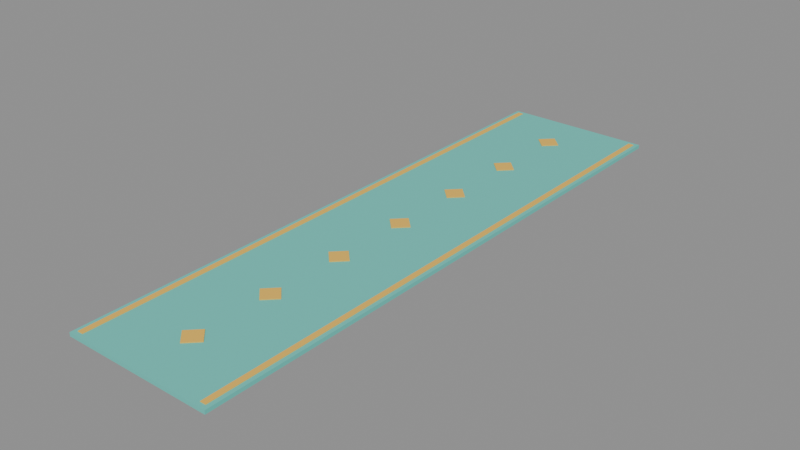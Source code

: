 # Source: model.blend  (saved by Blender 5.2.45; exported with 4.5.12 LTS)
import bpy
from mathutils import Matrix  # noqa: F401  (used for matrix-valued properties, if any)

bpy.ops.wm.read_factory_settings(use_empty=True)
scene = bpy.context.scene
scene.name = 'Scene'

# ---- images (referenced by path relative to the original .blend; pixels are not part of the script)
import os
ASSET_DIR = os.environ.get("B2B_ASSET_DIR", "")  # directory of the original .blend (textures are referenced by path, not embedded)
HERE = os.path.dirname(os.path.abspath(__file__))  # packed textures are extracted next to this script under _unpacked/

def load_image(name, relpath, width, height, colorspace="sRGB"):
    """Load a texture the original file referenced (path relative to the .blend, or extracted next to this script)."""
    p = next((c for c in (os.path.join(HERE, relpath), os.path.join(ASSET_DIR, relpath)) if relpath and os.path.exists(c)), "")
    if p:
        img = bpy.data.images.load(p, check_existing=True)
        img.name = name
    else:  # same state as the original file: an image datablock whose file is absent (Cycles renders it pink)
        img = bpy.data.images.new(name, width, height)
        img.source = "FILE"
        img.filepath = "//" + (relpath or name)
    img.colorspace_settings.name = colorspace
    return img
img_palette_png = load_image('palette.png', '_unpacked/palette.cadebe72.png', 2508, 2508, 'sRGB')

# ---- materials (node trees are filled in below, after node groups)
mat_sharedpalette_v001 = bpy.data.materials.new('SharedPalette_v001')

# ---- material node trees
mat_sharedpalette_v001.use_nodes = True; mat_sharedpalette_v001.node_tree.nodes.clear()
_N = mat_sharedpalette_v001.node_tree.nodes; _L = mat_sharedpalette_v001.node_tree.links
n0 = _N.new('ShaderNodeBsdfPrincipled'); n0.name = 'Principled BSDF'; n0.location = (-200, 100)
n0.inputs[2].default_value = 0.8
n0.inputs[10].default_value = 0.005
n1 = _N.new('ShaderNodeOutputMaterial'); n1.name = 'Material Output'; n1.location = (200, 100)
n2 = _N.new('ShaderNodeTexImage'); n2.name = 'Image Texture'; n2.location = (0, 0)
n2.image = img_palette_png
n2.interpolation = 'Closest'
_L.new(n0.outputs[0], n1.inputs[0])
_L.new(n2.outputs[0], n0.inputs[0])
n1.is_active_output = True

# ---- meshes
me_cube = bpy.data.meshes.new('Cube')
me_cube.from_pydata([(-0.33, -1.29, -0.008), (-0.33, -1.29, -0.008), (-0.33, -1.29, -0.008), (-0.33, -1.29, 0.008), (-0.33, -1.29, 0.008), (-0.33, -1.29, 0.008), (-0.33, 1.29, -0.008), (-0.33, 1.29, -0.008), (-0.33, 1.29, -0.008), (-0.33, 1.29, 0.008), (-0.33, 1.29, 0.008), (-0.33, 1.29, 0.008), (0.33, -1.29, -0.008), (0.33, -1.29, -0.008), (0.33, -1.29, -0.008), (0.33, -1.29, 0.008), (0.33, -1.29, 0.008), (0.33, -1.29, 0.008), (0.33, 1.29, -0.008), (0.33, 1.29, -0.008), (0.33, 1.29, -0.008), (0.33, 1.29, 0.008), (0.33, 1.29, 0.008), (0.33, 1.29, 0.008)], [], [(2, 5, 11), (2, 11, 8), (6, 9, 21), (6, 21, 18), (20, 23, 17), (20, 17, 14), (12, 15, 3), (12, 3, 0), (7, 19, 13), (7, 13, 1), (22, 10, 4), (22, 4, 16)])
_uv = me_cube.uv_layers.new(name='UVMap')
_uv.uv.foreach_set('vector', [0.3906, 0.7654, 0.3906, 0.7654, 0.3906, 0.7654, 0.3906, 0.7654, 0.3906, 0.7654, 0.3906, 0.7654, 0.3906, 0.7654, 0.3906, 0.7654, 0.3906, 0.7654, 0.3906, 0.7654, 0.3906, 0.7654, 0.3906, 0.7654, 0.3906, 0.7654, 0.3906, 0.7654, 0.3906, 0.7654, 0.3906, 0.7654, 0.3906, 0.7654, 0.3906, 0.7654, 0.3906, 0.7654, 0.3906, 0.7654, 0.3906, 0.7654, 0.3906, 0.7654, 0.3906, 0.7654, 0.3906, 0.7654, 0.3906, 0.7654, 0.3906, 0.7654, 0.3906, 0.7654, 0.3906, 0.7654, 0.3906, 0.7654, 0.3906, 0.7654, 0.3906, 0.7654, 0.3906, 0.7654, 0.3906, 0.7654, 0.3906, 0.7654, 0.3906, 0.7654, 0.3906, 0.7654])
me_cube.materials.append(mat_sharedpalette_v001)
me_cube.update()
me_cube.normals_split_custom_set([tuple(v) for v in zip(*[iter([-1.0, 0.0, 0.0, -1.0, 0.0, 0.0, -1.0, 0.0, 0.0, -1.0, 0.0, 0.0, -1.0, 0.0, 0.0, -1.0, 0.0, 0.0, 0.0, 1.0, 0.0, 0.0, 1.0, 0.0, 0.0, 1.0, 0.0, 0.0, 1.0, 0.0, 0.0, 1.0, 0.0, 0.0, 1.0, 0.0, 1.0, 0.0, 0.0, 1.0, 0.0, 0.0, 1.0, 0.0, 0.0, 1.0, 0.0, 0.0, 1.0, 0.0, 0.0, 1.0, 0.0, 0.0, 0.0, -1.0, 0.0, 0.0, -1.0, 0.0, 0.0, -1.0, 0.0, 0.0, -1.0, 0.0, 0.0, -1.0, 0.0, 0.0, -1.0, 0.0, 0.0, 0.0, -1.0, 0.0, 0.0, -1.0, 0.0, 0.0, -1.0, 0.0, 0.0, -1.0, 0.0, 0.0, -1.0, 0.0, 0.0, -1.0, 0.0, 0.0, 1.0, 0.0, 0.0, 1.0, 0.0, 0.0, 1.0, 0.0, 0.0, 1.0, 0.0, 0.0, 1.0, 0.0, 0.0, 1.0])] * 3)])
me_cube_003 = bpy.data.meshes.new('Cube.003')
me_cube_003.from_pydata([(-0.0375, -0.0375, -0.0015), (-0.0375, -0.0375, -0.0015), (-0.0375, -0.0375, -0.0015), (-0.0375, -0.0375, 0.0015), (-0.0375, -0.0375, 0.0015), (-0.0375, -0.0375, 0.0015), (-0.0375, 0.0375, -0.0015), (-0.0375, 0.0375, -0.0015), (-0.0375, 0.0375, -0.0015), (-0.0375, 0.0375, 0.0015), (-0.0375, 0.0375, 0.0015), (-0.0375, 0.0375, 0.0015), (0.0375, -0.0375, -0.0015), (0.0375, -0.0375, -0.0015), (0.0375, -0.0375, -0.0015), (0.0375, -0.0375, 0.0015), (0.0375, -0.0375, 0.0015), (0.0375, -0.0375, 0.0015), (0.0375, 0.0375, -0.0015), (0.0375, 0.0375, -0.0015), (0.0375, 0.0375, -0.0015), (0.0375, 0.0375, 0.0015), (0.0375, 0.0375, 0.0015), (0.0375, 0.0375, 0.0015)], [], [(2, 5, 11), (2, 11, 8), (6, 9, 21), (6, 21, 18), (20, 23, 17), (20, 17, 14), (12, 15, 3), (12, 3, 0), (7, 19, 13), (7, 13, 1), (22, 10, 4), (22, 4, 16)])
_uv = me_cube_003.uv_layers.new(name='UVMap')
_uv.uv.foreach_set('vector', [0.3906, 0.8591, 0.3906, 0.8591, 0.3906, 0.8591, 0.3906, 0.8591, 0.3906, 0.8591, 0.3906, 0.8591, 0.3906, 0.8591, 0.3906, 0.8591, 0.3906, 0.8591, 0.3906, 0.8591, 0.3906, 0.8591, 0.3906, 0.8591, 0.3906, 0.8591, 0.3906, 0.8591, 0.3906, 0.8591, 0.3906, 0.8591, 0.3906, 0.8591, 0.3906, 0.8591, 0.3906, 0.8591, 0.3906, 0.8591, 0.3906, 0.8591, 0.3906, 0.8591, 0.3906, 0.8591, 0.3906, 0.8591, 0.3906, 0.8591, 0.3906, 0.8591, 0.3906, 0.8591, 0.3906, 0.8591, 0.3906, 0.8591, 0.3906, 0.8591, 0.3906, 0.8591, 0.3906, 0.8591, 0.3906, 0.8591, 0.3906, 0.8591, 0.3906, 0.8591, 0.3906, 0.8591])
me_cube_003.materials.append(mat_sharedpalette_v001)
me_cube_003.update()
me_cube_003.normals_split_custom_set([tuple(v) for v in zip(*[iter([-1.0, 0.0, 0.0, -1.0, 0.0, 0.0, -1.0, 0.0, 0.0, -1.0, 0.0, 0.0, -1.0, 0.0, 0.0, -1.0, 0.0, 0.0, 0.0, 1.0, 0.0, 0.0, 1.0, 0.0, 0.0, 1.0, 0.0, 0.0, 1.0, 0.0, 0.0, 1.0, 0.0, 0.0, 1.0, 0.0, 1.0, 0.0, 0.0, 1.0, 0.0, 0.0, 1.0, 0.0, 0.0, 1.0, 0.0, 0.0, 1.0, 0.0, 0.0, 1.0, 0.0, 0.0, 0.0, -1.0, 0.0, 0.0, -1.0, 0.0, 0.0, -1.0, 0.0, 0.0, -1.0, 0.0, 0.0, -1.0, 0.0, 0.0, -1.0, 0.0, 0.0, 0.0, -1.0, 0.0, 0.0, -1.0, 0.0, 0.0, -1.0, 0.0, 0.0, -1.0, 0.0, 0.0, -1.0, 0.0, 0.0, -1.0, 0.0, 0.0, 1.0, 0.0, 0.0, 1.0, 0.0, 0.0, 1.0, 0.0, 0.0, 1.0, 0.0, 0.0, 1.0, 0.0, 0.0, 1.0])] * 3)])
me_cube_004 = bpy.data.meshes.new('Cube.004')
me_cube_004.from_pydata([(-0.0375, -0.0375, -0.0015), (-0.0375, -0.0375, -0.0015), (-0.0375, -0.0375, -0.0015), (-0.0375, -0.0375, 0.0015), (-0.0375, -0.0375, 0.0015), (-0.0375, -0.0375, 0.0015), (-0.0375, 0.0375, -0.0015), (-0.0375, 0.0375, -0.0015), (-0.0375, 0.0375, -0.0015), (-0.0375, 0.0375, 0.0015), (-0.0375, 0.0375, 0.0015), (-0.0375, 0.0375, 0.0015), (0.0375, -0.0375, -0.0015), (0.0375, -0.0375, -0.0015), (0.0375, -0.0375, -0.0015), (0.0375, -0.0375, 0.0015), (0.0375, -0.0375, 0.0015), (0.0375, -0.0375, 0.0015), (0.0375, 0.0375, -0.0015), (0.0375, 0.0375, -0.0015), (0.0375, 0.0375, -0.0015), (0.0375, 0.0375, 0.0015), (0.0375, 0.0375, 0.0015), (0.0375, 0.0375, 0.0015)], [], [(2, 5, 11), (2, 11, 8), (6, 9, 21), (6, 21, 18), (20, 23, 17), (20, 17, 14), (12, 15, 3), (12, 3, 0), (7, 19, 13), (7, 13, 1), (22, 10, 4), (22, 4, 16)])
_uv = me_cube_004.uv_layers.new(name='UVMap')
_uv.uv.foreach_set('vector', [0.3906, 0.8591, 0.3906, 0.8591, 0.3906, 0.8591, 0.3906, 0.8591, 0.3906, 0.8591, 0.3906, 0.8591, 0.3906, 0.8591, 0.3906, 0.8591, 0.3906, 0.8591, 0.3906, 0.8591, 0.3906, 0.8591, 0.3906, 0.8591, 0.3906, 0.8591, 0.3906, 0.8591, 0.3906, 0.8591, 0.3906, 0.8591, 0.3906, 0.8591, 0.3906, 0.8591, 0.3906, 0.8591, 0.3906, 0.8591, 0.3906, 0.8591, 0.3906, 0.8591, 0.3906, 0.8591, 0.3906, 0.8591, 0.3906, 0.8591, 0.3906, 0.8591, 0.3906, 0.8591, 0.3906, 0.8591, 0.3906, 0.8591, 0.3906, 0.8591, 0.3906, 0.8591, 0.3906, 0.8591, 0.3906, 0.8591, 0.3906, 0.8591, 0.3906, 0.8591, 0.3906, 0.8591])
me_cube_004.materials.append(mat_sharedpalette_v001)
me_cube_004.update()
me_cube_004.normals_split_custom_set([tuple(v) for v in zip(*[iter([-1.0, 0.0, 0.0, -1.0, 0.0, 0.0, -1.0, 0.0, 0.0, -1.0, 0.0, 0.0, -1.0, 0.0, 0.0, -1.0, 0.0, 0.0, 0.0, 1.0, 0.0, 0.0, 1.0, 0.0, 0.0, 1.0, 0.0, 0.0, 1.0, 0.0, 0.0, 1.0, 0.0, 0.0, 1.0, 0.0, 1.0, 0.0, 0.0, 1.0, 0.0, 0.0, 1.0, 0.0, 0.0, 1.0, 0.0, 0.0, 1.0, 0.0, 0.0, 1.0, 0.0, 0.0, 0.0, -1.0, 0.0, 0.0, -1.0, 0.0, 0.0, -1.0, 0.0, 0.0, -1.0, 0.0, 0.0, -1.0, 0.0, 0.0, -1.0, 0.0, 0.0, 0.0, -1.0, 0.0, 0.0, -1.0, 0.0, 0.0, -1.0, 0.0, 0.0, -1.0, 0.0, 0.0, -1.0, 0.0, 0.0, -1.0, 0.0, 0.0, 1.0, 0.0, 0.0, 1.0, 0.0, 0.0, 1.0, 0.0, 0.0, 1.0, 0.0, 0.0, 1.0, 0.0, 0.0, 1.0])] * 3)])
me_cube_005 = bpy.data.meshes.new('Cube.005')
me_cube_005.from_pydata([(-0.0375, -0.0375, -0.0015), (-0.0375, -0.0375, -0.0015), (-0.0375, -0.0375, -0.0015), (-0.0375, -0.0375, 0.0015), (-0.0375, -0.0375, 0.0015), (-0.0375, -0.0375, 0.0015), (-0.0375, 0.0375, -0.0015), (-0.0375, 0.0375, -0.0015), (-0.0375, 0.0375, -0.0015), (-0.0375, 0.0375, 0.0015), (-0.0375, 0.0375, 0.0015), (-0.0375, 0.0375, 0.0015), (0.0375, -0.0375, -0.0015), (0.0375, -0.0375, -0.0015), (0.0375, -0.0375, -0.0015), (0.0375, -0.0375, 0.0015), (0.0375, -0.0375, 0.0015), (0.0375, -0.0375, 0.0015), (0.0375, 0.0375, -0.0015), (0.0375, 0.0375, -0.0015), (0.0375, 0.0375, -0.0015), (0.0375, 0.0375, 0.0015), (0.0375, 0.0375, 0.0015), (0.0375, 0.0375, 0.0015)], [], [(2, 5, 11), (2, 11, 8), (6, 9, 21), (6, 21, 18), (20, 23, 17), (20, 17, 14), (12, 15, 3), (12, 3, 0), (7, 19, 13), (7, 13, 1), (22, 10, 4), (22, 4, 16)])
_uv = me_cube_005.uv_layers.new(name='UVMap')
_uv.uv.foreach_set('vector', [0.3906, 0.8591, 0.3906, 0.8591, 0.3906, 0.8591, 0.3906, 0.8591, 0.3906, 0.8591, 0.3906, 0.8591, 0.3906, 0.8591, 0.3906, 0.8591, 0.3906, 0.8591, 0.3906, 0.8591, 0.3906, 0.8591, 0.3906, 0.8591, 0.3906, 0.8591, 0.3906, 0.8591, 0.3906, 0.8591, 0.3906, 0.8591, 0.3906, 0.8591, 0.3906, 0.8591, 0.3906, 0.8591, 0.3906, 0.8591, 0.3906, 0.8591, 0.3906, 0.8591, 0.3906, 0.8591, 0.3906, 0.8591, 0.3906, 0.8591, 0.3906, 0.8591, 0.3906, 0.8591, 0.3906, 0.8591, 0.3906, 0.8591, 0.3906, 0.8591, 0.3906, 0.8591, 0.3906, 0.8591, 0.3906, 0.8591, 0.3906, 0.8591, 0.3906, 0.8591, 0.3906, 0.8591])
me_cube_005.materials.append(mat_sharedpalette_v001)
me_cube_005.update()
me_cube_005.normals_split_custom_set([tuple(v) for v in zip(*[iter([-1.0, 0.0, 0.0, -1.0, 0.0, 0.0, -1.0, 0.0, 0.0, -1.0, 0.0, 0.0, -1.0, 0.0, 0.0, -1.0, 0.0, 0.0, 0.0, 1.0, 0.0, 0.0, 1.0, 0.0, 0.0, 1.0, 0.0, 0.0, 1.0, 0.0, 0.0, 1.0, 0.0, 0.0, 1.0, 0.0, 1.0, 0.0, 0.0, 1.0, 0.0, 0.0, 1.0, 0.0, 0.0, 1.0, 0.0, 0.0, 1.0, 0.0, 0.0, 1.0, 0.0, 0.0, 0.0, -1.0, 0.0, 0.0, -1.0, 0.0, 0.0, -1.0, 0.0, 0.0, -1.0, 0.0, 0.0, -1.0, 0.0, 0.0, -1.0, 0.0, 0.0, 0.0, -1.0, 0.0, 0.0, -1.0, 0.0, 0.0, -1.0, 0.0, 0.0, -1.0, 0.0, 0.0, -1.0, 0.0, 0.0, -1.0, 0.0, 0.0, 1.0, 0.0, 0.0, 1.0, 0.0, 0.0, 1.0, 0.0, 0.0, 1.0, 0.0, 0.0, 1.0, 0.0, 0.0, 1.0])] * 3)])
me_cube_006 = bpy.data.meshes.new('Cube.006')
me_cube_006.from_pydata([(-0.0375, -0.0375, -0.0015), (-0.0375, -0.0375, -0.0015), (-0.0375, -0.0375, -0.0015), (-0.0375, -0.0375, 0.0015), (-0.0375, -0.0375, 0.0015), (-0.0375, -0.0375, 0.0015), (-0.0375, 0.0375, -0.0015), (-0.0375, 0.0375, -0.0015), (-0.0375, 0.0375, -0.0015), (-0.0375, 0.0375, 0.0015), (-0.0375, 0.0375, 0.0015), (-0.0375, 0.0375, 0.0015), (0.0375, -0.0375, -0.0015), (0.0375, -0.0375, -0.0015), (0.0375, -0.0375, -0.0015), (0.0375, -0.0375, 0.0015), (0.0375, -0.0375, 0.0015), (0.0375, -0.0375, 0.0015), (0.0375, 0.0375, -0.0015), (0.0375, 0.0375, -0.0015), (0.0375, 0.0375, -0.0015), (0.0375, 0.0375, 0.0015), (0.0375, 0.0375, 0.0015), (0.0375, 0.0375, 0.0015)], [], [(2, 5, 11), (2, 11, 8), (6, 9, 21), (6, 21, 18), (20, 23, 17), (20, 17, 14), (12, 15, 3), (12, 3, 0), (7, 19, 13), (7, 13, 1), (22, 10, 4), (22, 4, 16)])
_uv = me_cube_006.uv_layers.new(name='UVMap')
_uv.uv.foreach_set('vector', [0.3906, 0.8591, 0.3906, 0.8591, 0.3906, 0.8591, 0.3906, 0.8591, 0.3906, 0.8591, 0.3906, 0.8591, 0.3906, 0.8591, 0.3906, 0.8591, 0.3906, 0.8591, 0.3906, 0.8591, 0.3906, 0.8591, 0.3906, 0.8591, 0.3906, 0.8591, 0.3906, 0.8591, 0.3906, 0.8591, 0.3906, 0.8591, 0.3906, 0.8591, 0.3906, 0.8591, 0.3906, 0.8591, 0.3906, 0.8591, 0.3906, 0.8591, 0.3906, 0.8591, 0.3906, 0.8591, 0.3906, 0.8591, 0.3906, 0.8591, 0.3906, 0.8591, 0.3906, 0.8591, 0.3906, 0.8591, 0.3906, 0.8591, 0.3906, 0.8591, 0.3906, 0.8591, 0.3906, 0.8591, 0.3906, 0.8591, 0.3906, 0.8591, 0.3906, 0.8591, 0.3906, 0.8591])
me_cube_006.materials.append(mat_sharedpalette_v001)
me_cube_006.update()
me_cube_006.normals_split_custom_set([tuple(v) for v in zip(*[iter([-1.0, 0.0, 0.0, -1.0, 0.0, 0.0, -1.0, 0.0, 0.0, -1.0, 0.0, 0.0, -1.0, 0.0, 0.0, -1.0, 0.0, 0.0, 0.0, 1.0, 0.0, 0.0, 1.0, 0.0, 0.0, 1.0, 0.0, 0.0, 1.0, 0.0, 0.0, 1.0, 0.0, 0.0, 1.0, 0.0, 1.0, 0.0, 0.0, 1.0, 0.0, 0.0, 1.0, 0.0, 0.0, 1.0, 0.0, 0.0, 1.0, 0.0, 0.0, 1.0, 0.0, 0.0, 0.0, -1.0, 0.0, 0.0, -1.0, 0.0, 0.0, -1.0, 0.0, 0.0, -1.0, 0.0, 0.0, -1.0, 0.0, 0.0, -1.0, 0.0, 0.0, 0.0, -1.0, 0.0, 0.0, -1.0, 0.0, 0.0, -1.0, 0.0, 0.0, -1.0, 0.0, 0.0, -1.0, 0.0, 0.0, -1.0, 0.0, 0.0, 1.0, 0.0, 0.0, 1.0, 0.0, 0.0, 1.0, 0.0, 0.0, 1.0, 0.0, 0.0, 1.0, 0.0, 0.0, 1.0])] * 3)])
me_cube_007 = bpy.data.meshes.new('Cube.007')
me_cube_007.from_pydata([(-0.0375, -0.0375, -0.0015), (-0.0375, -0.0375, -0.0015), (-0.0375, -0.0375, -0.0015), (-0.0375, -0.0375, 0.0015), (-0.0375, -0.0375, 0.0015), (-0.0375, -0.0375, 0.0015), (-0.0375, 0.0375, -0.0015), (-0.0375, 0.0375, -0.0015), (-0.0375, 0.0375, -0.0015), (-0.0375, 0.0375, 0.0015), (-0.0375, 0.0375, 0.0015), (-0.0375, 0.0375, 0.0015), (0.0375, -0.0375, -0.0015), (0.0375, -0.0375, -0.0015), (0.0375, -0.0375, -0.0015), (0.0375, -0.0375, 0.0015), (0.0375, -0.0375, 0.0015), (0.0375, -0.0375, 0.0015), (0.0375, 0.0375, -0.0015), (0.0375, 0.0375, -0.0015), (0.0375, 0.0375, -0.0015), (0.0375, 0.0375, 0.0015), (0.0375, 0.0375, 0.0015), (0.0375, 0.0375, 0.0015)], [], [(2, 5, 11), (2, 11, 8), (6, 9, 21), (6, 21, 18), (20, 23, 17), (20, 17, 14), (12, 15, 3), (12, 3, 0), (7, 19, 13), (7, 13, 1), (22, 10, 4), (22, 4, 16)])
_uv = me_cube_007.uv_layers.new(name='UVMap')
_uv.uv.foreach_set('vector', [0.3906, 0.8591, 0.3906, 0.8591, 0.3906, 0.8591, 0.3906, 0.8591, 0.3906, 0.8591, 0.3906, 0.8591, 0.3906, 0.8591, 0.3906, 0.8591, 0.3906, 0.8591, 0.3906, 0.8591, 0.3906, 0.8591, 0.3906, 0.8591, 0.3906, 0.8591, 0.3906, 0.8591, 0.3906, 0.8591, 0.3906, 0.8591, 0.3906, 0.8591, 0.3906, 0.8591, 0.3906, 0.8591, 0.3906, 0.8591, 0.3906, 0.8591, 0.3906, 0.8591, 0.3906, 0.8591, 0.3906, 0.8591, 0.3906, 0.8591, 0.3906, 0.8591, 0.3906, 0.8591, 0.3906, 0.8591, 0.3906, 0.8591, 0.3906, 0.8591, 0.3906, 0.8591, 0.3906, 0.8591, 0.3906, 0.8591, 0.3906, 0.8591, 0.3906, 0.8591, 0.3906, 0.8591])
me_cube_007.materials.append(mat_sharedpalette_v001)
me_cube_007.update()
me_cube_007.normals_split_custom_set([tuple(v) for v in zip(*[iter([-1.0, 0.0, 0.0, -1.0, 0.0, 0.0, -1.0, 0.0, 0.0, -1.0, 0.0, 0.0, -1.0, 0.0, 0.0, -1.0, 0.0, 0.0, 0.0, 1.0, 0.0, 0.0, 1.0, 0.0, 0.0, 1.0, 0.0, 0.0, 1.0, 0.0, 0.0, 1.0, 0.0, 0.0, 1.0, 0.0, 1.0, 0.0, 0.0, 1.0, 0.0, 0.0, 1.0, 0.0, 0.0, 1.0, 0.0, 0.0, 1.0, 0.0, 0.0, 1.0, 0.0, 0.0, 0.0, -1.0, 0.0, 0.0, -1.0, 0.0, 0.0, -1.0, 0.0, 0.0, -1.0, 0.0, 0.0, -1.0, 0.0, 0.0, -1.0, 0.0, 0.0, 0.0, -1.0, 0.0, 0.0, -1.0, 0.0, 0.0, -1.0, 0.0, 0.0, -1.0, 0.0, 0.0, -1.0, 0.0, 0.0, -1.0, 0.0, 0.0, 1.0, 0.0, 0.0, 1.0, 0.0, 0.0, 1.0, 0.0, 0.0, 1.0, 0.0, 0.0, 1.0, 0.0, 0.0, 1.0])] * 3)])
me_cube_008 = bpy.data.meshes.new('Cube.008')
me_cube_008.from_pydata([(-0.0375, -0.0375, -0.0015), (-0.0375, -0.0375, -0.0015), (-0.0375, -0.0375, -0.0015), (-0.0375, -0.0375, 0.0015), (-0.0375, -0.0375, 0.0015), (-0.0375, -0.0375, 0.0015), (-0.0375, 0.0375, -0.0015), (-0.0375, 0.0375, -0.0015), (-0.0375, 0.0375, -0.0015), (-0.0375, 0.0375, 0.0015), (-0.0375, 0.0375, 0.0015), (-0.0375, 0.0375, 0.0015), (0.0375, -0.0375, -0.0015), (0.0375, -0.0375, -0.0015), (0.0375, -0.0375, -0.0015), (0.0375, -0.0375, 0.0015), (0.0375, -0.0375, 0.0015), (0.0375, -0.0375, 0.0015), (0.0375, 0.0375, -0.0015), (0.0375, 0.0375, -0.0015), (0.0375, 0.0375, -0.0015), (0.0375, 0.0375, 0.0015), (0.0375, 0.0375, 0.0015), (0.0375, 0.0375, 0.0015)], [], [(2, 5, 11), (2, 11, 8), (6, 9, 21), (6, 21, 18), (20, 23, 17), (20, 17, 14), (12, 15, 3), (12, 3, 0), (7, 19, 13), (7, 13, 1), (22, 10, 4), (22, 4, 16)])
_uv = me_cube_008.uv_layers.new(name='UVMap')
_uv.uv.foreach_set('vector', [0.3906, 0.8591, 0.3906, 0.8591, 0.3906, 0.8591, 0.3906, 0.8591, 0.3906, 0.8591, 0.3906, 0.8591, 0.3906, 0.8591, 0.3906, 0.8591, 0.3906, 0.8591, 0.3906, 0.8591, 0.3906, 0.8591, 0.3906, 0.8591, 0.3906, 0.8591, 0.3906, 0.8591, 0.3906, 0.8591, 0.3906, 0.8591, 0.3906, 0.8591, 0.3906, 0.8591, 0.3906, 0.8591, 0.3906, 0.8591, 0.3906, 0.8591, 0.3906, 0.8591, 0.3906, 0.8591, 0.3906, 0.8591, 0.3906, 0.8591, 0.3906, 0.8591, 0.3906, 0.8591, 0.3906, 0.8591, 0.3906, 0.8591, 0.3906, 0.8591, 0.3906, 0.8591, 0.3906, 0.8591, 0.3906, 0.8591, 0.3906, 0.8591, 0.3906, 0.8591, 0.3906, 0.8591])
me_cube_008.materials.append(mat_sharedpalette_v001)
me_cube_008.update()
me_cube_008.normals_split_custom_set([tuple(v) for v in zip(*[iter([-1.0, 0.0, 0.0, -1.0, 0.0, 0.0, -1.0, 0.0, 0.0, -1.0, 0.0, 0.0, -1.0, 0.0, 0.0, -1.0, 0.0, 0.0, 0.0, 1.0, 0.0, 0.0, 1.0, 0.0, 0.0, 1.0, 0.0, 0.0, 1.0, 0.0, 0.0, 1.0, 0.0, 0.0, 1.0, 0.0, 1.0, 0.0, 0.0, 1.0, 0.0, 0.0, 1.0, 0.0, 0.0, 1.0, 0.0, 0.0, 1.0, 0.0, 0.0, 1.0, 0.0, 0.0, 0.0, -1.0, 0.0, 0.0, -1.0, 0.0, 0.0, -1.0, 0.0, 0.0, -1.0, 0.0, 0.0, -1.0, 0.0, 0.0, -1.0, 0.0, 0.0, 0.0, -1.0, 0.0, 0.0, -1.0, 0.0, 0.0, -1.0, 0.0, 0.0, -1.0, 0.0, 0.0, -1.0, 0.0, 0.0, -1.0, 0.0, 0.0, 1.0, 0.0, 0.0, 1.0, 0.0, 0.0, 1.0, 0.0, 0.0, 1.0, 0.0, 0.0, 1.0, 0.0, 0.0, 1.0])] * 3)])
me_cube_009 = bpy.data.meshes.new('Cube.009')
me_cube_009.from_pydata([(-0.0375, -0.0375, -0.0015), (-0.0375, -0.0375, -0.0015), (-0.0375, -0.0375, -0.0015), (-0.0375, -0.0375, 0.0015), (-0.0375, -0.0375, 0.0015), (-0.0375, -0.0375, 0.0015), (-0.0375, 0.0375, -0.0015), (-0.0375, 0.0375, -0.0015), (-0.0375, 0.0375, -0.0015), (-0.0375, 0.0375, 0.0015), (-0.0375, 0.0375, 0.0015), (-0.0375, 0.0375, 0.0015), (0.0375, -0.0375, -0.0015), (0.0375, -0.0375, -0.0015), (0.0375, -0.0375, -0.0015), (0.0375, -0.0375, 0.0015), (0.0375, -0.0375, 0.0015), (0.0375, -0.0375, 0.0015), (0.0375, 0.0375, -0.0015), (0.0375, 0.0375, -0.0015), (0.0375, 0.0375, -0.0015), (0.0375, 0.0375, 0.0015), (0.0375, 0.0375, 0.0015), (0.0375, 0.0375, 0.0015)], [], [(2, 5, 11), (2, 11, 8), (6, 9, 21), (6, 21, 18), (20, 23, 17), (20, 17, 14), (12, 15, 3), (12, 3, 0), (7, 19, 13), (7, 13, 1), (22, 10, 4), (22, 4, 16)])
_uv = me_cube_009.uv_layers.new(name='UVMap')
_uv.uv.foreach_set('vector', [0.3906, 0.8591, 0.3906, 0.8591, 0.3906, 0.8591, 0.3906, 0.8591, 0.3906, 0.8591, 0.3906, 0.8591, 0.3906, 0.8591, 0.3906, 0.8591, 0.3906, 0.8591, 0.3906, 0.8591, 0.3906, 0.8591, 0.3906, 0.8591, 0.3906, 0.8591, 0.3906, 0.8591, 0.3906, 0.8591, 0.3906, 0.8591, 0.3906, 0.8591, 0.3906, 0.8591, 0.3906, 0.8591, 0.3906, 0.8591, 0.3906, 0.8591, 0.3906, 0.8591, 0.3906, 0.8591, 0.3906, 0.8591, 0.3906, 0.8591, 0.3906, 0.8591, 0.3906, 0.8591, 0.3906, 0.8591, 0.3906, 0.8591, 0.3906, 0.8591, 0.3906, 0.8591, 0.3906, 0.8591, 0.3906, 0.8591, 0.3906, 0.8591, 0.3906, 0.8591, 0.3906, 0.8591])
me_cube_009.materials.append(mat_sharedpalette_v001)
me_cube_009.update()
me_cube_009.normals_split_custom_set([tuple(v) for v in zip(*[iter([-1.0, 0.0, 0.0, -1.0, 0.0, 0.0, -1.0, 0.0, 0.0, -1.0, 0.0, 0.0, -1.0, 0.0, 0.0, -1.0, 0.0, 0.0, 0.0, 1.0, 0.0, 0.0, 1.0, 0.0, 0.0, 1.0, 0.0, 0.0, 1.0, 0.0, 0.0, 1.0, 0.0, 0.0, 1.0, 0.0, 1.0, 0.0, 0.0, 1.0, 0.0, 0.0, 1.0, 0.0, 0.0, 1.0, 0.0, 0.0, 1.0, 0.0, 0.0, 1.0, 0.0, 0.0, 0.0, -1.0, 0.0, 0.0, -1.0, 0.0, 0.0, -1.0, 0.0, 0.0, -1.0, 0.0, 0.0, -1.0, 0.0, 0.0, -1.0, 0.0, 0.0, 0.0, -1.0, 0.0, 0.0, -1.0, 0.0, 0.0, -1.0, 0.0, 0.0, -1.0, 0.0, 0.0, -1.0, 0.0, 0.0, -1.0, 0.0, 0.0, 1.0, 0.0, 0.0, 1.0, 0.0, 0.0, 1.0, 0.0, 0.0, 1.0, 0.0, 0.0, 1.0, 0.0, 0.0, 1.0])] * 3)])
me_cube_001 = bpy.data.meshes.new('Cube.001')
me_cube_001.from_pydata([(-0.0125, -1.27, -0.0015), (-0.0125, -1.27, -0.0015), (-0.0125, -1.27, -0.0015), (-0.0125, -1.27, 0.0015), (-0.0125, -1.27, 0.0015), (-0.0125, -1.27, 0.0015), (-0.0125, 1.27, -0.0015), (-0.0125, 1.27, -0.0015), (-0.0125, 1.27, -0.0015), (-0.0125, 1.27, 0.0015), (-0.0125, 1.27, 0.0015), (-0.0125, 1.27, 0.0015), (0.0125, -1.27, -0.0015), (0.0125, -1.27, -0.0015), (0.0125, -1.27, -0.0015), (0.0125, -1.27, 0.0015), (0.0125, -1.27, 0.0015), (0.0125, -1.27, 0.0015), (0.0125, 1.27, -0.0015), (0.0125, 1.27, -0.0015), (0.0125, 1.27, -0.0015), (0.0125, 1.27, 0.0015), (0.0125, 1.27, 0.0015), (0.0125, 1.27, 0.0015)], [], [(2, 5, 11), (2, 11, 8), (6, 9, 21), (6, 21, 18), (20, 23, 17), (20, 17, 14), (12, 15, 3), (12, 3, 0), (7, 19, 13), (7, 13, 1), (22, 10, 4), (22, 4, 16)])
_uv = me_cube_001.uv_layers.new(name='UVMap')
_uv.uv.foreach_set('vector', [0.3906, 0.8591, 0.3906, 0.8591, 0.3906, 0.8591, 0.3906, 0.8591, 0.3906, 0.8591, 0.3906, 0.8591, 0.3906, 0.8591, 0.3906, 0.8591, 0.3906, 0.8591, 0.3906, 0.8591, 0.3906, 0.8591, 0.3906, 0.8591, 0.3906, 0.8591, 0.3906, 0.8591, 0.3906, 0.8591, 0.3906, 0.8591, 0.3906, 0.8591, 0.3906, 0.8591, 0.3906, 0.8591, 0.3906, 0.8591, 0.3906, 0.8591, 0.3906, 0.8591, 0.3906, 0.8591, 0.3906, 0.8591, 0.3906, 0.8591, 0.3906, 0.8591, 0.3906, 0.8591, 0.3906, 0.8591, 0.3906, 0.8591, 0.3906, 0.8591, 0.3906, 0.8591, 0.3906, 0.8591, 0.3906, 0.8591, 0.3906, 0.8591, 0.3906, 0.8591, 0.3906, 0.8591])
me_cube_001.materials.append(mat_sharedpalette_v001)
me_cube_001.update()
me_cube_001.normals_split_custom_set([tuple(v) for v in zip(*[iter([-1.0, 0.0, 0.0, -1.0, 0.0, 0.0, -1.0, 0.0, 0.0, -1.0, 0.0, 0.0, -1.0, 0.0, 0.0, -1.0, 0.0, 0.0, 0.0, 1.0, 0.0, 0.0, 1.0, 0.0, 0.0, 1.0, 0.0, 0.0, 1.0, 0.0, 0.0, 1.0, 0.0, 0.0, 1.0, 0.0, 1.0, 0.0, 0.0, 1.0, 0.0, 0.0, 1.0, 0.0, 0.0, 1.0, 0.0, 0.0, 1.0, 0.0, 0.0, 1.0, 0.0, 0.0, 0.0, -1.0, 0.0, 0.0, -1.0, 0.0, 0.0, -1.0, 0.0, 0.0, -1.0, 0.0, 0.0, -1.0, 0.0, 0.0, -1.0, 0.0, 0.0, 0.0, -1.0, 0.0, 0.0, -1.0, 0.0, 0.0, -1.0, 0.0, 0.0, -1.0, 0.0, 0.0, -1.0, 0.0, 0.0, -1.0, 0.0, 0.0, 1.0, 0.0, 0.0, 1.0, 0.0, 0.0, 1.0, 0.0, 0.0, 1.0, 0.0, 0.0, 1.0, 0.0, 0.0, 1.0])] * 3)])
me_cube_002 = bpy.data.meshes.new('Cube.002')
me_cube_002.from_pydata([(-0.0125, -1.27, -0.0015), (-0.0125, -1.27, -0.0015), (-0.0125, -1.27, -0.0015), (-0.0125, -1.27, 0.0015), (-0.0125, -1.27, 0.0015), (-0.0125, -1.27, 0.0015), (-0.0125, 1.27, -0.0015), (-0.0125, 1.27, -0.0015), (-0.0125, 1.27, -0.0015), (-0.0125, 1.27, 0.0015), (-0.0125, 1.27, 0.0015), (-0.0125, 1.27, 0.0015), (0.0125, -1.27, -0.0015), (0.0125, -1.27, -0.0015), (0.0125, -1.27, -0.0015), (0.0125, -1.27, 0.0015), (0.0125, -1.27, 0.0015), (0.0125, -1.27, 0.0015), (0.0125, 1.27, -0.0015), (0.0125, 1.27, -0.0015), (0.0125, 1.27, -0.0015), (0.0125, 1.27, 0.0015), (0.0125, 1.27, 0.0015), (0.0125, 1.27, 0.0015)], [], [(2, 5, 11), (2, 11, 8), (6, 9, 21), (6, 21, 18), (20, 23, 17), (20, 17, 14), (12, 15, 3), (12, 3, 0), (7, 19, 13), (7, 13, 1), (22, 10, 4), (22, 4, 16)])
_uv = me_cube_002.uv_layers.new(name='UVMap')
_uv.uv.foreach_set('vector', [0.3906, 0.8591, 0.3906, 0.8591, 0.3906, 0.8591, 0.3906, 0.8591, 0.3906, 0.8591, 0.3906, 0.8591, 0.3906, 0.8591, 0.3906, 0.8591, 0.3906, 0.8591, 0.3906, 0.8591, 0.3906, 0.8591, 0.3906, 0.8591, 0.3906, 0.8591, 0.3906, 0.8591, 0.3906, 0.8591, 0.3906, 0.8591, 0.3906, 0.8591, 0.3906, 0.8591, 0.3906, 0.8591, 0.3906, 0.8591, 0.3906, 0.8591, 0.3906, 0.8591, 0.3906, 0.8591, 0.3906, 0.8591, 0.3906, 0.8591, 0.3906, 0.8591, 0.3906, 0.8591, 0.3906, 0.8591, 0.3906, 0.8591, 0.3906, 0.8591, 0.3906, 0.8591, 0.3906, 0.8591, 0.3906, 0.8591, 0.3906, 0.8591, 0.3906, 0.8591, 0.3906, 0.8591])
me_cube_002.materials.append(mat_sharedpalette_v001)
me_cube_002.update()
me_cube_002.normals_split_custom_set([tuple(v) for v in zip(*[iter([-1.0, 0.0, 0.0, -1.0, 0.0, 0.0, -1.0, 0.0, 0.0, -1.0, 0.0, 0.0, -1.0, 0.0, 0.0, -1.0, 0.0, 0.0, 0.0, 1.0, 0.0, 0.0, 1.0, 0.0, 0.0, 1.0, 0.0, 0.0, 1.0, 0.0, 0.0, 1.0, 0.0, 0.0, 1.0, 0.0, 1.0, 0.0, 0.0, 1.0, 0.0, 0.0, 1.0, 0.0, 0.0, 1.0, 0.0, 0.0, 1.0, 0.0, 0.0, 1.0, 0.0, 0.0, 0.0, -1.0, 0.0, 0.0, -1.0, 0.0, 0.0, -1.0, 0.0, 0.0, -1.0, 0.0, 0.0, -1.0, 0.0, 0.0, -1.0, 0.0, 0.0, 0.0, -1.0, 0.0, 0.0, -1.0, 0.0, 0.0, -1.0, 0.0, 0.0, -1.0, 0.0, 0.0, -1.0, 0.0, 0.0, -1.0, 0.0, 0.0, 1.0, 0.0, 0.0, 1.0, 0.0, 0.0, 1.0, 0.0, 0.0, 1.0, 0.0, 0.0, 1.0, 0.0, 0.0, 1.0])] * 3)])

# ---- objects
ob_aisle_runner = bpy.data.objects.new('Aisle runner', me_cube)
ob_geometric_lozenge = bpy.data.objects.new('Geometric lozenge', me_cube_003)
ob_geometric_lozenge_001 = bpy.data.objects.new('Geometric lozenge.001', me_cube_004)
ob_geometric_lozenge_002 = bpy.data.objects.new('Geometric lozenge.002', me_cube_005)
ob_geometric_lozenge_003 = bpy.data.objects.new('Geometric lozenge.003', me_cube_006)
ob_geometric_lozenge_004 = bpy.data.objects.new('Geometric lozenge.004', me_cube_007)
ob_geometric_lozenge_005 = bpy.data.objects.new('Geometric lozenge.005', me_cube_008)
ob_geometric_lozenge_006 = bpy.data.objects.new('Geometric lozenge.006', me_cube_009)
ob_woven_gold_border = bpy.data.objects.new('Woven gold border', me_cube_001)
ob_woven_gold_border_001 = bpy.data.objects.new('Woven gold border.001', me_cube_002)

# ---- transforms, parenting, visibility, modifiers, constraints
ob_aisle_runner.location = (0.0, 0.0, 0.008)
ob_aisle_runner.rotation_mode = 'QUATERNION'
ob_aisle_runner.rotation_quaternion = (1.0, 0.0, 0.0, 0.0)
ob_geometric_lozenge.location = (0.0, -1.05, 0.018)
ob_geometric_lozenge.rotation_mode = 'QUATERNION'
ob_geometric_lozenge.rotation_quaternion = (0.9239, 0.0, 0.0, 0.3827)
ob_geometric_lozenge_001.location = (0.0, -0.7, 0.018)
ob_geometric_lozenge_001.rotation_mode = 'QUATERNION'
ob_geometric_lozenge_001.rotation_quaternion = (0.9239, 0.0, 0.0, 0.3827)
ob_geometric_lozenge_002.location = (0.0, -0.35, 0.018)
ob_geometric_lozenge_002.rotation_mode = 'QUATERNION'
ob_geometric_lozenge_002.rotation_quaternion = (0.9239, 0.0, 0.0, 0.3827)
ob_geometric_lozenge_003.location = (0.0, 0.0, 0.018)
ob_geometric_lozenge_003.rotation_mode = 'QUATERNION'
ob_geometric_lozenge_003.rotation_quaternion = (0.9239, 0.0, 0.0, 0.3827)
ob_geometric_lozenge_004.location = (0.0, 0.35, 0.018)
ob_geometric_lozenge_004.rotation_mode = 'QUATERNION'
ob_geometric_lozenge_004.rotation_quaternion = (0.9239, 0.0, 0.0, 0.3827)
ob_geometric_lozenge_005.location = (0.0, 0.7, 0.018)
ob_geometric_lozenge_005.rotation_mode = 'QUATERNION'
ob_geometric_lozenge_005.rotation_quaternion = (0.9239, 0.0, 0.0, 0.3827)
ob_geometric_lozenge_006.location = (0.0, 1.05, 0.018)
ob_geometric_lozenge_006.rotation_mode = 'QUATERNION'
ob_geometric_lozenge_006.rotation_quaternion = (0.9239, 0.0, 0.0, 0.3827)
ob_woven_gold_border.location = (-0.3, -0.0, 0.017)
ob_woven_gold_border.rotation_mode = 'QUATERNION'
ob_woven_gold_border.rotation_quaternion = (1.0, 0.0, 0.0, 0.0)
ob_woven_gold_border_001.location = (0.3, 0.0, 0.017)
ob_woven_gold_border_001.rotation_mode = 'QUATERNION'
ob_woven_gold_border_001.rotation_quaternion = (1.0, 0.0, 0.0, 0.0)

# ---- collection membership
scene.collection.objects.link(ob_aisle_runner)
scene.collection.objects.link(ob_geometric_lozenge)
scene.collection.objects.link(ob_geometric_lozenge_001)
scene.collection.objects.link(ob_geometric_lozenge_002)
scene.collection.objects.link(ob_geometric_lozenge_003)
scene.collection.objects.link(ob_geometric_lozenge_004)
scene.collection.objects.link(ob_geometric_lozenge_005)
scene.collection.objects.link(ob_geometric_lozenge_006)
scene.collection.objects.link(ob_woven_gold_border)
scene.collection.objects.link(ob_woven_gold_border_001)

# ---- scene / render settings (as saved in the file)
scene.frame_start = 1; scene.frame_end = 250; scene.frame_set(1)
scene.render.engine = 'BLENDER_EEVEE_NEXT'
scene.render.bake_bias = 0.0
scene.render.bake_samples = 0
scene.render.compositor_device = 'GPU'
scene.eevee.use_volume_custom_range = False
scene.eevee.fast_gi_thickness_near = 0.1
scene.eevee.fast_gi_thickness_far = 0.0
scene.eevee.ray_tracing_options.screen_trace_thickness = 0.1
bpy.context.view_layer.update()

# ---- added for rendering (the .blend has no active camera and no usable light): camera, sun + grey world if the file has none
cam_auto = bpy.data.cameras.new('AutoCamera')
cam_auto.lens = 50.0
cam_auto.sensor_width = 36.0
cam_auto.clip_end = 1000.0
ob_auto_camera = bpy.data.objects.new('AutoCamera', cam_auto)
scene.collection.objects.link(ob_auto_camera)
ob_auto_camera.location = (2.46401, -2.95682, 1.98096)
ob_auto_camera.rotation_euler = (1.09748, -7.21219e-08, 0.694738)
scene.camera = ob_auto_camera
light_auto_sun = bpy.data.lights.new('AutoSun', 'SUN')
light_auto_sun.energy = 3.0
light_auto_sun.angle = 0.0523599
ob_auto_sun = bpy.data.objects.new('AutoSun', light_auto_sun)
scene.collection.objects.link(ob_auto_sun)
ob_auto_sun.rotation_euler = (0.872665, 0.174533, 0.523599)
if scene.world is None:
    world_auto = bpy.data.worlds.new('AutoWorld')
    world_auto.color = (0.3, 0.3, 0.3)
    scene.world = world_auto
bpy.context.view_layer.update()
